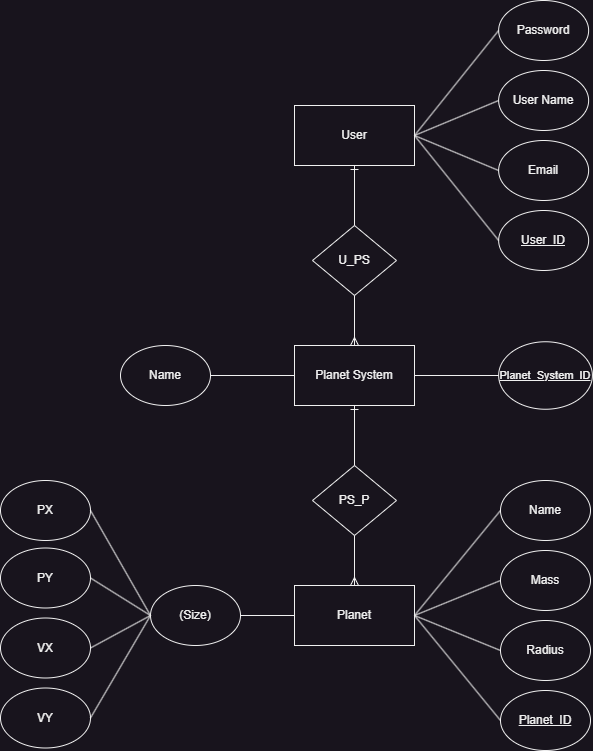

The diagram above was exported from draw.io. Its source (the exported page's mxGraphModel, read from the mxfile embedded in the PNG):
<mxGraphModel dx="1400" dy="884" grid="1" gridSize="10" guides="1" tooltips="1" connect="1" arrows="1" fold="1" page="1" pageScale="1" pageWidth="827" pageHeight="1169" math="0" shadow="0">
  <root>
    <mxCell id="0" />
    <mxCell id="1" parent="0" />
    <mxCell id="6iyphsPRrc47y0SNgcPY-1" value="User" style="rounded=0;whiteSpace=wrap;html=1;" vertex="1" parent="1">
      <mxGeometry x="354" y="220" width="120" height="60" as="geometry" />
    </mxCell>
    <mxCell id="6iyphsPRrc47y0SNgcPY-2" value="Planet System" style="rounded=0;whiteSpace=wrap;html=1;" vertex="1" parent="1">
      <mxGeometry x="354" y="460" width="120" height="60" as="geometry" />
    </mxCell>
    <mxCell id="6iyphsPRrc47y0SNgcPY-3" value="Planet" style="rounded=0;whiteSpace=wrap;html=1;" vertex="1" parent="1">
      <mxGeometry x="354" y="700" width="120" height="60" as="geometry" />
    </mxCell>
    <mxCell id="6iyphsPRrc47y0SNgcPY-4" value="Password" style="ellipse;whiteSpace=wrap;html=1;" vertex="1" parent="1">
      <mxGeometry x="558.13" y="115" width="90" height="60" as="geometry" />
    </mxCell>
    <mxCell id="6iyphsPRrc47y0SNgcPY-5" value="User Name" style="ellipse;whiteSpace=wrap;html=1;" vertex="1" parent="1">
      <mxGeometry x="558.13" y="185" width="90" height="60" as="geometry" />
    </mxCell>
    <mxCell id="6iyphsPRrc47y0SNgcPY-6" value="Email" style="ellipse;whiteSpace=wrap;html=1;" vertex="1" parent="1">
      <mxGeometry x="558.13" y="255" width="90" height="60" as="geometry" />
    </mxCell>
    <mxCell id="6iyphsPRrc47y0SNgcPY-7" value="" style="endArrow=none;html=1;rounded=0;entryX=1;entryY=0.5;entryDx=0;entryDy=0;exitX=0;exitY=0.5;exitDx=0;exitDy=0;" edge="1" parent="1" source="6iyphsPRrc47y0SNgcPY-4" target="6iyphsPRrc47y0SNgcPY-1">
      <mxGeometry width="50" height="50" relative="1" as="geometry">
        <mxPoint x="390" y="470" as="sourcePoint" />
        <mxPoint x="440" y="420" as="targetPoint" />
      </mxGeometry>
    </mxCell>
    <mxCell id="6iyphsPRrc47y0SNgcPY-8" value="" style="endArrow=none;html=1;rounded=0;entryX=1;entryY=0.5;entryDx=0;entryDy=0;exitX=0;exitY=0.5;exitDx=0;exitDy=0;" edge="1" parent="1" source="6iyphsPRrc47y0SNgcPY-5" target="6iyphsPRrc47y0SNgcPY-1">
      <mxGeometry width="50" height="50" relative="1" as="geometry">
        <mxPoint x="390" y="470" as="sourcePoint" />
        <mxPoint x="440" y="420" as="targetPoint" />
      </mxGeometry>
    </mxCell>
    <mxCell id="6iyphsPRrc47y0SNgcPY-9" value="" style="endArrow=none;html=1;rounded=0;entryX=1;entryY=0.5;entryDx=0;entryDy=0;exitX=0;exitY=0.5;exitDx=0;exitDy=0;" edge="1" parent="1" source="6iyphsPRrc47y0SNgcPY-6" target="6iyphsPRrc47y0SNgcPY-1">
      <mxGeometry width="50" height="50" relative="1" as="geometry">
        <mxPoint x="390" y="470" as="sourcePoint" />
        <mxPoint x="440" y="420" as="targetPoint" />
      </mxGeometry>
    </mxCell>
    <mxCell id="6iyphsPRrc47y0SNgcPY-10" value="Name" style="ellipse;whiteSpace=wrap;html=1;" vertex="1" parent="1">
      <mxGeometry x="560" y="595" width="90" height="60" as="geometry" />
    </mxCell>
    <mxCell id="6iyphsPRrc47y0SNgcPY-13" value="Mass" style="ellipse;whiteSpace=wrap;html=1;" vertex="1" parent="1">
      <mxGeometry x="560" y="665" width="90" height="60" as="geometry" />
    </mxCell>
    <mxCell id="6iyphsPRrc47y0SNgcPY-14" value="Radius" style="ellipse;whiteSpace=wrap;html=1;" vertex="1" parent="1">
      <mxGeometry x="560" y="735" width="90" height="60" as="geometry" />
    </mxCell>
    <mxCell id="6iyphsPRrc47y0SNgcPY-15" value="(Size)" style="ellipse;whiteSpace=wrap;html=1;" vertex="1" parent="1">
      <mxGeometry x="210" y="700" width="90" height="60" as="geometry" />
    </mxCell>
    <mxCell id="6iyphsPRrc47y0SNgcPY-16" value="VX" style="ellipse;whiteSpace=wrap;html=1;" vertex="1" parent="1">
      <mxGeometry x="60" y="732.5" width="90" height="60" as="geometry" />
    </mxCell>
    <mxCell id="6iyphsPRrc47y0SNgcPY-17" value="PY" style="ellipse;whiteSpace=wrap;html=1;" vertex="1" parent="1">
      <mxGeometry x="60" y="662.5" width="90" height="60" as="geometry" />
    </mxCell>
    <mxCell id="6iyphsPRrc47y0SNgcPY-18" value="PX" style="ellipse;whiteSpace=wrap;html=1;" vertex="1" parent="1">
      <mxGeometry x="60" y="595" width="90" height="60" as="geometry" />
    </mxCell>
    <mxCell id="6iyphsPRrc47y0SNgcPY-19" value="VY" style="ellipse;whiteSpace=wrap;html=1;" vertex="1" parent="1">
      <mxGeometry x="60" y="802.5" width="90" height="60" as="geometry" />
    </mxCell>
    <mxCell id="6iyphsPRrc47y0SNgcPY-20" value="" style="endArrow=none;html=1;rounded=0;exitX=0;exitY=0.5;exitDx=0;exitDy=0;entryX=1;entryY=0.5;entryDx=0;entryDy=0;" edge="1" parent="1" source="6iyphsPRrc47y0SNgcPY-15" target="6iyphsPRrc47y0SNgcPY-17">
      <mxGeometry width="50" height="50" relative="1" as="geometry">
        <mxPoint x="390" y="620" as="sourcePoint" />
        <mxPoint x="440" y="570" as="targetPoint" />
      </mxGeometry>
    </mxCell>
    <mxCell id="6iyphsPRrc47y0SNgcPY-21" value="" style="endArrow=none;html=1;rounded=0;entryX=1;entryY=0.5;entryDx=0;entryDy=0;exitX=0;exitY=0.5;exitDx=0;exitDy=0;" edge="1" parent="1" source="6iyphsPRrc47y0SNgcPY-15" target="6iyphsPRrc47y0SNgcPY-18">
      <mxGeometry width="50" height="50" relative="1" as="geometry">
        <mxPoint x="390" y="620" as="sourcePoint" />
        <mxPoint x="440" y="570" as="targetPoint" />
      </mxGeometry>
    </mxCell>
    <mxCell id="6iyphsPRrc47y0SNgcPY-22" value="" style="endArrow=none;html=1;rounded=0;exitX=1;exitY=0.5;exitDx=0;exitDy=0;entryX=0;entryY=0.5;entryDx=0;entryDy=0;" edge="1" parent="1" source="6iyphsPRrc47y0SNgcPY-16" target="6iyphsPRrc47y0SNgcPY-15">
      <mxGeometry width="50" height="50" relative="1" as="geometry">
        <mxPoint x="390" y="620" as="sourcePoint" />
        <mxPoint x="440" y="570" as="targetPoint" />
      </mxGeometry>
    </mxCell>
    <mxCell id="6iyphsPRrc47y0SNgcPY-23" value="" style="endArrow=none;html=1;rounded=0;exitX=1;exitY=0.5;exitDx=0;exitDy=0;entryX=0;entryY=0.5;entryDx=0;entryDy=0;" edge="1" parent="1" source="6iyphsPRrc47y0SNgcPY-19" target="6iyphsPRrc47y0SNgcPY-15">
      <mxGeometry width="50" height="50" relative="1" as="geometry">
        <mxPoint x="390" y="620" as="sourcePoint" />
        <mxPoint x="440" y="570" as="targetPoint" />
      </mxGeometry>
    </mxCell>
    <mxCell id="6iyphsPRrc47y0SNgcPY-25" value="" style="endArrow=none;html=1;rounded=0;entryX=0;entryY=0.5;entryDx=0;entryDy=0;exitX=1;exitY=0.5;exitDx=0;exitDy=0;" edge="1" parent="1" source="6iyphsPRrc47y0SNgcPY-3" target="6iyphsPRrc47y0SNgcPY-10">
      <mxGeometry width="50" height="50" relative="1" as="geometry">
        <mxPoint x="390" y="620" as="sourcePoint" />
        <mxPoint x="440" y="570" as="targetPoint" />
      </mxGeometry>
    </mxCell>
    <mxCell id="6iyphsPRrc47y0SNgcPY-26" value="" style="endArrow=none;html=1;rounded=0;entryX=0;entryY=0.5;entryDx=0;entryDy=0;exitX=1;exitY=0.5;exitDx=0;exitDy=0;" edge="1" parent="1" source="6iyphsPRrc47y0SNgcPY-3" target="6iyphsPRrc47y0SNgcPY-13">
      <mxGeometry width="50" height="50" relative="1" as="geometry">
        <mxPoint x="390" y="620" as="sourcePoint" />
        <mxPoint x="440" y="570" as="targetPoint" />
      </mxGeometry>
    </mxCell>
    <mxCell id="6iyphsPRrc47y0SNgcPY-27" value="" style="endArrow=none;html=1;rounded=0;entryX=0;entryY=0.5;entryDx=0;entryDy=0;exitX=1;exitY=0.5;exitDx=0;exitDy=0;" edge="1" parent="1" source="6iyphsPRrc47y0SNgcPY-3" target="6iyphsPRrc47y0SNgcPY-14">
      <mxGeometry width="50" height="50" relative="1" as="geometry">
        <mxPoint x="390" y="620" as="sourcePoint" />
        <mxPoint x="440" y="570" as="targetPoint" />
      </mxGeometry>
    </mxCell>
    <mxCell id="6iyphsPRrc47y0SNgcPY-28" value="" style="endArrow=none;html=1;rounded=0;entryX=0;entryY=0.5;entryDx=0;entryDy=0;exitX=1;exitY=0.5;exitDx=0;exitDy=0;" edge="1" parent="1" source="6iyphsPRrc47y0SNgcPY-15" target="6iyphsPRrc47y0SNgcPY-3">
      <mxGeometry width="50" height="50" relative="1" as="geometry">
        <mxPoint x="390" y="620" as="sourcePoint" />
        <mxPoint x="280" y="630" as="targetPoint" />
      </mxGeometry>
    </mxCell>
    <mxCell id="6iyphsPRrc47y0SNgcPY-29" value="&lt;u&gt;Planet_ID&lt;/u&gt;" style="ellipse;whiteSpace=wrap;html=1;" vertex="1" parent="1">
      <mxGeometry x="560" y="805" width="90" height="60" as="geometry" />
    </mxCell>
    <mxCell id="6iyphsPRrc47y0SNgcPY-30" value="" style="endArrow=none;html=1;rounded=0;entryX=0;entryY=0.5;entryDx=0;entryDy=0;exitX=1;exitY=0.5;exitDx=0;exitDy=0;" edge="1" parent="1" source="6iyphsPRrc47y0SNgcPY-3" target="6iyphsPRrc47y0SNgcPY-29">
      <mxGeometry width="50" height="50" relative="1" as="geometry">
        <mxPoint x="390" y="620" as="sourcePoint" />
        <mxPoint x="440" y="570" as="targetPoint" />
      </mxGeometry>
    </mxCell>
    <mxCell id="6iyphsPRrc47y0SNgcPY-31" value="U_PS" style="rhombus;whiteSpace=wrap;html=1;" vertex="1" parent="1">
      <mxGeometry x="372" y="340" width="84" height="70" as="geometry" />
    </mxCell>
    <mxCell id="6iyphsPRrc47y0SNgcPY-32" value="PS_P" style="rhombus;whiteSpace=wrap;html=1;" vertex="1" parent="1">
      <mxGeometry x="372" y="580" width="84" height="70" as="geometry" />
    </mxCell>
    <mxCell id="6iyphsPRrc47y0SNgcPY-36" value="" style="fontSize=12;html=1;endArrow=ERone;endFill=1;rounded=0;entryX=0.5;entryY=1;entryDx=0;entryDy=0;exitX=0.5;exitY=0;exitDx=0;exitDy=0;" edge="1" parent="1" source="6iyphsPRrc47y0SNgcPY-31" target="6iyphsPRrc47y0SNgcPY-1">
      <mxGeometry width="100" height="100" relative="1" as="geometry">
        <mxPoint x="490" y="590" as="sourcePoint" />
        <mxPoint x="630" y="520" as="targetPoint" />
      </mxGeometry>
    </mxCell>
    <mxCell id="6iyphsPRrc47y0SNgcPY-37" value="" style="fontSize=12;html=1;endArrow=ERmany;rounded=0;entryX=0.5;entryY=0;entryDx=0;entryDy=0;exitX=0.5;exitY=1;exitDx=0;exitDy=0;" edge="1" parent="1" source="6iyphsPRrc47y0SNgcPY-31" target="6iyphsPRrc47y0SNgcPY-2">
      <mxGeometry width="100" height="100" relative="1" as="geometry">
        <mxPoint x="520" y="590" as="sourcePoint" />
        <mxPoint x="570" y="470" as="targetPoint" />
      </mxGeometry>
    </mxCell>
    <mxCell id="6iyphsPRrc47y0SNgcPY-38" value="" style="fontSize=12;html=1;endArrow=ERmany;rounded=0;entryX=0.5;entryY=0;entryDx=0;entryDy=0;exitX=0.5;exitY=1;exitDx=0;exitDy=0;" edge="1" parent="1" source="6iyphsPRrc47y0SNgcPY-32" target="6iyphsPRrc47y0SNgcPY-3">
      <mxGeometry width="100" height="100" relative="1" as="geometry">
        <mxPoint x="450" y="640" as="sourcePoint" />
        <mxPoint x="550" y="540" as="targetPoint" />
      </mxGeometry>
    </mxCell>
    <mxCell id="6iyphsPRrc47y0SNgcPY-39" value="" style="fontSize=12;html=1;endArrow=ERone;endFill=1;rounded=0;entryX=0.5;entryY=1;entryDx=0;entryDy=0;exitX=0.5;exitY=0;exitDx=0;exitDy=0;" edge="1" parent="1" source="6iyphsPRrc47y0SNgcPY-32" target="6iyphsPRrc47y0SNgcPY-2">
      <mxGeometry width="100" height="100" relative="1" as="geometry">
        <mxPoint x="450" y="640" as="sourcePoint" />
        <mxPoint x="550" y="540" as="targetPoint" />
      </mxGeometry>
    </mxCell>
    <mxCell id="6iyphsPRrc47y0SNgcPY-40" value="&lt;u&gt;&lt;font style=&quot;font-size: 11px;&quot;&gt;Planet_System_ID&lt;/font&gt;&lt;/u&gt;" style="ellipse;whiteSpace=wrap;html=1;" vertex="1" parent="1">
      <mxGeometry x="558.13" y="456.25" width="93.75" height="67.5" as="geometry" />
    </mxCell>
    <mxCell id="6iyphsPRrc47y0SNgcPY-41" value="" style="endArrow=none;html=1;rounded=0;entryX=0;entryY=0.5;entryDx=0;entryDy=0;exitX=1;exitY=0.5;exitDx=0;exitDy=0;" edge="1" parent="1" source="6iyphsPRrc47y0SNgcPY-2" target="6iyphsPRrc47y0SNgcPY-40">
      <mxGeometry width="50" height="50" relative="1" as="geometry">
        <mxPoint x="470" y="610" as="sourcePoint" />
        <mxPoint x="520" y="560" as="targetPoint" />
      </mxGeometry>
    </mxCell>
    <mxCell id="6iyphsPRrc47y0SNgcPY-42" value="&lt;u&gt;User_ID&lt;/u&gt;" style="ellipse;whiteSpace=wrap;html=1;" vertex="1" parent="1">
      <mxGeometry x="558.14" y="325" width="90" height="60" as="geometry" />
    </mxCell>
    <mxCell id="6iyphsPRrc47y0SNgcPY-43" value="" style="endArrow=none;html=1;rounded=0;entryX=0;entryY=0.5;entryDx=0;entryDy=0;exitX=1;exitY=0.5;exitDx=0;exitDy=0;" edge="1" parent="1" source="6iyphsPRrc47y0SNgcPY-1" target="6iyphsPRrc47y0SNgcPY-42">
      <mxGeometry width="50" height="50" relative="1" as="geometry">
        <mxPoint x="470" y="490" as="sourcePoint" />
        <mxPoint x="520" y="440" as="targetPoint" />
      </mxGeometry>
    </mxCell>
    <mxCell id="6iyphsPRrc47y0SNgcPY-44" value="Name" style="ellipse;whiteSpace=wrap;html=1;" vertex="1" parent="1">
      <mxGeometry x="180" y="460" width="90" height="60" as="geometry" />
    </mxCell>
    <mxCell id="6iyphsPRrc47y0SNgcPY-45" value="" style="endArrow=none;html=1;rounded=0;entryX=1;entryY=0.5;entryDx=0;entryDy=0;exitX=0;exitY=0.5;exitDx=0;exitDy=0;" edge="1" parent="1" source="6iyphsPRrc47y0SNgcPY-2" target="6iyphsPRrc47y0SNgcPY-44">
      <mxGeometry width="50" height="50" relative="1" as="geometry">
        <mxPoint x="290" y="360" as="sourcePoint" />
        <mxPoint x="520" y="440" as="targetPoint" />
      </mxGeometry>
    </mxCell>
  </root>
</mxGraphModel>